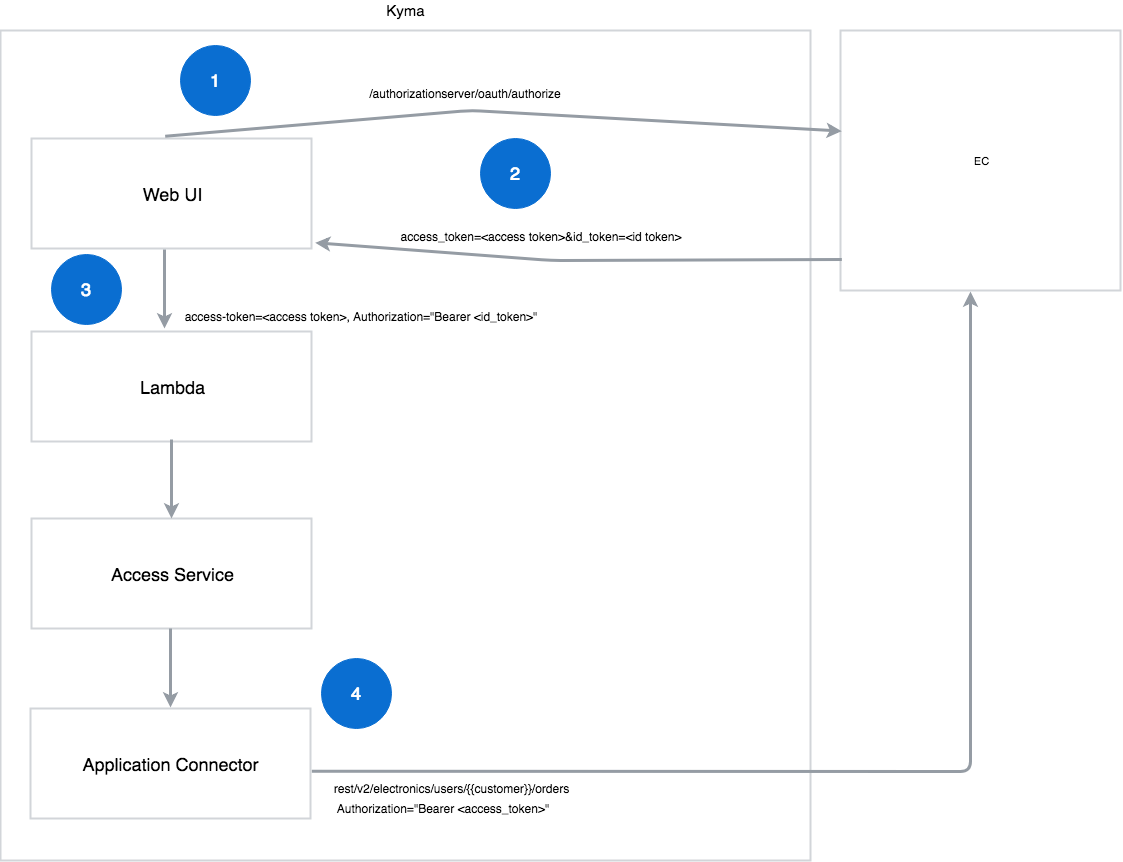

The diagram above was exported from draw.io. Its source (the exported page's mxGraphModel, read from the mxfile embedded in the PNG):
<mxGraphModel dx="2082" dy="2526" grid="1" gridSize="10" guides="1" tooltips="1" connect="1" arrows="1" fold="1" page="1" pageScale="1" pageWidth="827" pageHeight="1169" background="#ffffff" math="0" shadow="0">
  <root>
    <mxCell id="0" />
    <mxCell id="1" parent="0" />
    <mxCell id="35" value="" style="rounded=0;whiteSpace=wrap;html=1;strokeWidth=2;strokeColor=#D2D5D9;" parent="1" vertex="1">
      <mxGeometry x="20" y="-50" width="810" height="830" as="geometry" />
    </mxCell>
    <mxCell id="2" value="&lt;font style=&quot;font-size: 18px&quot;&gt;Web UI&lt;/font&gt;" style="rounded=0;whiteSpace=wrap;html=1;strokeWidth=2;fillColor=#FFFFFF;fontSize=11;strokeColor=#D2D5D9;" parent="1" vertex="1">
      <mxGeometry x="51" y="58" width="280" height="110" as="geometry" />
    </mxCell>
    <mxCell id="12" value="&lt;font style=&quot;font-size: 18px&quot;&gt;Lambda&lt;/font&gt;" style="rounded=0;whiteSpace=wrap;html=1;strokeWidth=2;fillColor=#FFFFFF;fontSize=11;strokeColor=#D2D5D9;" parent="1" vertex="1">
      <mxGeometry x="51" y="251" width="280" height="110" as="geometry" />
    </mxCell>
    <mxCell id="13" value="&lt;font style=&quot;font-size: 18px&quot;&gt;Access Service&lt;/font&gt;" style="rounded=0;whiteSpace=wrap;html=1;strokeWidth=2;fillColor=#FFFFFF;fontSize=11;strokeColor=#D2D5D9;" parent="1" vertex="1">
      <mxGeometry x="51" y="438" width="280" height="110" as="geometry" />
    </mxCell>
    <mxCell id="14" value="&lt;font style=&quot;font-size: 18px&quot;&gt;Application Connector&lt;/font&gt;" style="rounded=0;whiteSpace=wrap;html=1;strokeWidth=2;fillColor=#FFFFFF;fontSize=11;strokeColor=#D2D5D9;" parent="1" vertex="1">
      <mxGeometry x="50" y="628" width="280" height="110" as="geometry" />
    </mxCell>
    <mxCell id="15" value="EC" style="rounded=0;whiteSpace=wrap;html=1;strokeWidth=2;fillColor=#FFFFFF;fontSize=11;strokeColor=#D2D5D9;" parent="1" vertex="1">
      <mxGeometry x="860" y="-50" width="280" height="260" as="geometry" />
    </mxCell>
    <mxCell id="16" value="" style="endArrow=classic;html=1;strokeWidth=3;fontSize=11;exitX=0.461;exitY=1.012;exitPerimeter=0;strokeColor=#959CA4;rounded=1;" parent="1" edge="1">
      <mxGeometry width="50" height="50" relative="1" as="geometry">
        <mxPoint x="184" y="169" as="sourcePoint" />
        <mxPoint x="184" y="248" as="targetPoint" />
      </mxGeometry>
    </mxCell>
    <mxCell id="17" value="" style="endArrow=classic;html=1;strokeWidth=3;fontSize=11;exitX=0.461;exitY=1.012;exitPerimeter=0;strokeColor=#959CA4;rounded=1;" parent="1" edge="1">
      <mxGeometry width="50" height="50" relative="1" as="geometry">
        <mxPoint x="191" y="359" as="sourcePoint" />
        <mxPoint x="191" y="438" as="targetPoint" />
      </mxGeometry>
    </mxCell>
    <mxCell id="18" value="" style="endArrow=classic;html=1;strokeWidth=3;fontSize=11;exitX=0.461;exitY=1.012;exitPerimeter=0;strokeColor=#959CA4;rounded=1;" parent="1" edge="1">
      <mxGeometry width="50" height="50" relative="1" as="geometry">
        <mxPoint x="190" y="548" as="sourcePoint" />
        <mxPoint x="190" y="627" as="targetPoint" />
      </mxGeometry>
    </mxCell>
    <mxCell id="19" value="&lt;font style=&quot;font-size: 12px&quot;&gt;access-token=&amp;lt;access token&amp;gt;, Authorization=&quot;Bearer &amp;lt;id_token&amp;gt;&quot;&lt;/font&gt;" style="text;html=1;strokeColor=none;fillColor=none;align=center;verticalAlign=middle;whiteSpace=wrap;rounded=0;fontSize=11;" parent="1" vertex="1">
      <mxGeometry x="200" y="226" width="360" height="20" as="geometry" />
    </mxCell>
    <mxCell id="20" value="" style="endArrow=classic;html=1;strokeWidth=3;fontSize=11;exitX=0.477;exitY=-0.024;entryX=0.005;entryY=0.387;exitPerimeter=0;strokeColor=#959CA4;rounded=1;entryPerimeter=0;" parent="1" source="2" target="15" edge="1">
      <mxGeometry width="50" height="50" relative="1" as="geometry">
        <mxPoint x="461" y="108" as="sourcePoint" />
        <mxPoint x="511" y="58" as="targetPoint" />
        <Array as="points">
          <mxPoint x="490" y="30" />
        </Array>
      </mxGeometry>
    </mxCell>
    <mxCell id="21" value="" style="endArrow=classic;html=1;strokeWidth=3;fontSize=11;entryX=1.013;entryY=0.948;entryPerimeter=0;strokeColor=#959CA4;rounded=1;exitX=0.006;exitY=0.88;exitPerimeter=0;" parent="1" source="15" target="2" edge="1">
      <mxGeometry width="50" height="50" relative="1" as="geometry">
        <mxPoint x="850" y="180" as="sourcePoint" />
        <mxPoint x="781" y="188" as="targetPoint" />
        <Array as="points">
          <mxPoint x="571" y="180" />
        </Array>
      </mxGeometry>
    </mxCell>
    <mxCell id="24" value="&lt;font style=&quot;font-size: 12px&quot;&gt;access_token=&amp;lt;access token&amp;gt;&amp;amp;id_token=&amp;lt;id token&amp;gt;&lt;/font&gt;" style="text;html=1;strokeColor=none;fillColor=none;align=center;verticalAlign=middle;whiteSpace=wrap;rounded=0;fontSize=11;" parent="1" vertex="1">
      <mxGeometry x="335" y="146" width="450" height="20" as="geometry" />
    </mxCell>
    <mxCell id="26" value="&lt;font style=&quot;font-size: 18px&quot;&gt;3&lt;/font&gt;" style="ellipse;whiteSpace=wrap;html=1;aspect=fixed;strokeWidth=1;fillColor=#0A6ED1;fontSize=11;strokeColor=#0A6ED1;fontColor=#FFFFFF;" parent="1" vertex="1">
      <mxGeometry x="71" y="174" width="70" height="70" as="geometry" />
    </mxCell>
    <mxCell id="29" value="&lt;font style=&quot;font-size: 18px&quot;&gt;1&lt;/font&gt;" style="ellipse;whiteSpace=wrap;html=1;aspect=fixed;strokeWidth=1;fillColor=#0A6ED1;fontSize=11;strokeColor=#0A6ED1;fontColor=#FFFFFF;" parent="1" vertex="1">
      <mxGeometry x="200" y="-35" width="70" height="70" as="geometry" />
    </mxCell>
    <mxCell id="30" value="&lt;font style=&quot;font-size: 18px&quot;&gt;2&lt;/font&gt;" style="ellipse;whiteSpace=wrap;html=1;aspect=fixed;strokeWidth=1;fillColor=#0A6ED1;fontSize=11;strokeColor=#0A6ED1;fontColor=#FFFFFF;" parent="1" vertex="1">
      <mxGeometry x="500" y="58" width="70" height="70" as="geometry" />
    </mxCell>
    <mxCell id="31" value="" style="endArrow=classic;html=1;strokeWidth=3;fontSize=11;exitX=1.002;exitY=0.567;exitPerimeter=0;strokeColor=#959CA4;rounded=1;" parent="1" source="14" edge="1">
      <mxGeometry width="50" height="50" relative="1" as="geometry">
        <mxPoint x="511" y="678" as="sourcePoint" />
        <mxPoint x="990" y="211" as="targetPoint" />
        <Array as="points">
          <mxPoint x="990" y="691" />
          <mxPoint x="990" y="260" />
        </Array>
      </mxGeometry>
    </mxCell>
    <mxCell id="32" value="&lt;font style=&quot;font-size: 18px&quot;&gt;4&lt;/font&gt;" style="ellipse;whiteSpace=wrap;html=1;aspect=fixed;strokeWidth=1;fillColor=#0A6ED1;fontSize=11;strokeColor=#0A6ED1;fontColor=#FFFFFF;" parent="1" vertex="1">
      <mxGeometry x="341" y="578" width="70" height="70" as="geometry" />
    </mxCell>
    <mxCell id="33" value="&lt;font style=&quot;font-size: 12px&quot;&gt;&lt;span&gt;&lt;span&gt;rest/v2/electronics/users/&lt;/span&gt;&lt;/span&gt;&lt;span spellcheck=&quot;false&quot;&gt;&lt;span&gt;&lt;span&gt;{{customer}}&lt;/span&gt;&lt;/span&gt;&lt;/span&gt;&lt;span&gt;&lt;span&gt;/orders&lt;/span&gt;&lt;/span&gt;&lt;/font&gt;" style="text;html=1;strokeColor=none;fillColor=none;align=center;verticalAlign=middle;whiteSpace=wrap;rounded=0;fontSize=11;" parent="1" vertex="1">
      <mxGeometry x="341" y="698" width="259" height="20" as="geometry" />
    </mxCell>
    <mxCell id="34" value="&lt;font style=&quot;font-size: 12px&quot;&gt;/authorizationserver/oauth/authorize&lt;/font&gt;" style="text;html=1;strokeColor=none;fillColor=none;align=center;verticalAlign=middle;whiteSpace=wrap;rounded=0;fontSize=11;" parent="1" vertex="1">
      <mxGeometry x="260" y="3" width="450" height="20" as="geometry" />
    </mxCell>
    <mxCell id="36" value="&lt;font style=&quot;font-size: 15px;&quot;&gt;Kyma&lt;/font&gt;" style="text;html=1;strokeColor=none;fillColor=none;align=center;verticalAlign=middle;whiteSpace=wrap;rounded=0;dashed=1;fontSize=15;" parent="1" vertex="1">
      <mxGeometry x="405" y="-80" width="40" height="20" as="geometry" />
    </mxCell>
    <mxCell id="37" value="&lt;font style=&quot;font-size: 12px&quot;&gt;Authorization=&quot;Bearer &amp;lt;access_token&amp;gt;&quot;&lt;/font&gt;&lt;br&gt;" style="text;html=1;strokeColor=none;fillColor=none;align=center;verticalAlign=middle;whiteSpace=wrap;rounded=0;fontSize=11;" parent="1" vertex="1">
      <mxGeometry x="324" y="718" width="276" height="20" as="geometry" />
    </mxCell>
  </root>
</mxGraphModel>